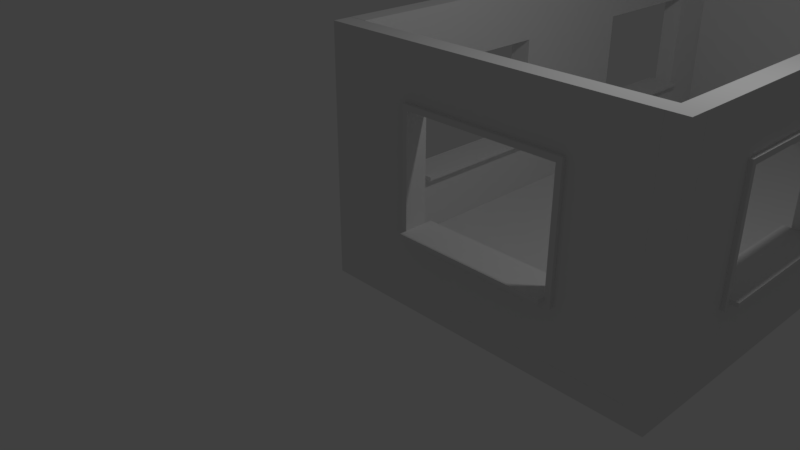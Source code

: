 # Source: Using_Our_Building_Blocks_Test.blend  (saved by Blender 2.79.0; exported with 4.5.12 LTS)
import bpy
from mathutils import Matrix  # noqa: F401  (used for matrix-valued properties, if any)

bpy.ops.wm.read_factory_settings(use_empty=True)
scene = bpy.context.scene
scene.name = 'Scene'

# ---- collections
col_collection_1 = bpy.data.collections.new('Collection 1'); scene.collection.children.link(col_collection_1)
col_collection_11 = bpy.data.collections.new('Collection 11'); scene.collection.children.link(col_collection_11)
col_collection_11.hide_render = True
col_collection_11.hide_viewport = True

# ---- world
world_world = bpy.data.worlds.new('World'); scene.world = world_world
world_world.color = (0.05088, 0.05088, 0.05088)
world_world.use_sun_shadow = False
world_world.sun_shadow_jitter_overblur = 0.0
world_world.cycles.sampling_method = 'MANUAL'

# ---- cameras
cam_camera = bpy.data.cameras.new('Camera')
cam_camera.clip_end = 100.0
cam_camera.lens = 35.0
cam_camera.sensor_width = 32.0
cam_camera.sensor_height = 18.0
cam_camera.ortho_scale = 7.314
cam_camera.dof.focus_distance = 0.0
cam_camera.dof.aperture_fstop = 128.0

# ---- lights
light_lamp = bpy.data.lights.new('Lamp', 'POINT')
light_lamp.transmission_factor = 0.0
light_lamp.cutoff_distance = 30.0
light_lamp.energy = 100.0
light_lamp.shadow_buffer_clip_start = 1.001
light_lamp.shadow_soft_size = 0.1
light_lamp.shadow_maximum_resolution = 0.006
light_lamp.use_absolute_resolution = True

# ---- meshes
me_filler__25_x__25_x_3_25 = bpy.data.meshes.new('Filler .25 x .25 x 3.25')
me_filler__25_x__25_x_3_25.from_pydata([(-0.000198, 0.6302, -8.134), (-0.000198, 0.6302, -0.008574), (-0.000198, 0.005168, -8.134), (-0.000198, 0.005168, -0.008574), (0.6248, 0.6302, -8.134), (0.6248, 0.6302, -0.008574), (0.6248, 0.005168, -8.134), (0.6248, 0.005168, -0.008574)], [], [(0, 2, 3, 1), (2, 6, 7, 3), (6, 4, 5, 7), (4, 0, 1, 5), (2, 0, 4, 6), (7, 5, 1, 3)])
me_filler__25_x__25_x_3_25.use_remesh_preserve_volume = False
me_filler__25_x__25_x_3_25.use_remesh_preserve_attributes = False
me_filler__25_x__25_x_3_25.use_mirror_vertex_groups = False
me_filler__25_x__25_x_3_25.update()
me_filler_4_x__25_x__25 = bpy.data.meshes.new('Filler 4 x .25 x .25')
me_filler_4_x__25_x__25.from_pydata([(-0.0001981, -0.1946, -9.659), (-0.000198, -0.1946, 0.3407), (-0.0001981, -0.8196, -9.659), (-0.000198, -0.8196, 0.3407), (0.6248, -0.1946, -9.659), (0.6248, -0.1946, 0.3407), (0.6248, -0.8196, -9.659), (0.6248, -0.8196, 0.3407)], [], [(0, 2, 3, 1), (2, 6, 7, 3), (6, 7, 5, 4), (4, 0, 1, 5), (2, 0, 4, 6), (7, 3, 1, 5)])
me_filler_4_x__25_x__25.use_remesh_preserve_volume = False
me_filler_4_x__25_x__25.use_remesh_preserve_attributes = False
me_filler_4_x__25_x__25.use_mirror_vertex_groups = False
me_filler_4_x__25_x__25.update()
me_floor = bpy.data.meshes.new('Floor')
me_floor.from_pydata([(0.0, 0.0, 0.0), (0.0, 2.0, 0.0), (0.0, 2.0, 0.0), (0.0, 0.0, 0.25), (0.0, 2.0, 0.25), (0.0, 0.0, 0.0), (0.0, 0.0, 0.25), (0.0, 2.0, 0.25), (2.0, 2.0, 0.0), (2.0, 2.0, 0.25), (2.0, 0.0, 0.25), (2.0, 0.0, 0.0)], [], [(0, 3, 6, 5), (7, 6, 10, 9), (1, 0, 5, 2), (3, 4, 7, 6), (1, 4, 3, 0), (4, 1, 2, 7), (8, 9, 10, 11), (2, 7, 9, 8), (5, 2, 8, 11), (6, 5, 11, 10)])
me_floor.use_remesh_preserve_volume = False
me_floor.use_remesh_preserve_attributes = False
me_floor.use_mirror_vertex_groups = False
me_floor.update()
me_sm_wall_window_detail_4x3x0_25 = bpy.data.meshes.new('SM_Wall_Window_Detail 4x3x0.25')
me_sm_wall_window_detail_4x3x0_25.from_pydata([(0.0, 0.0, 0.0), (4.0, 0.0, 0.0), (4.0, 3.0, 0.0), (0.0, 3.0, 0.0), (2.0, 0.0, 0.0), (4.0, 1.5, 0.0), (2.0, 3.0, 0.0), (0.0, 1.5, 0.0), (3.0, 0.0, 0.25), (3.0, 0.0, 0.0), (4.0, 2.25, 0.0), (1.0, 3.0, 0.0), (0.0, 0.75, 0.0), (1.0, 0.0, 0.0), (4.0, 0.75, 0.0), (3.0, 3.0, 0.0), (0.0, 2.25, 0.0), (3.0, 1.5, 0.0), (1.0, 1.5, 0.0), (2.0, 0.75, 0.0), (2.0, 2.25, 0.0), (1.0, 2.25, 0.0), (1.0, 0.75, 0.0), (3.0, 0.75, 0.0), (3.0, 2.25, 0.0), (4.0, 0.0, 0.25), (4.0, 2.25, 0.25), (4.0, 3.0, 0.25), (1.0, 3.0, 0.25), (0.0, 3.0, 0.25), (0.0, 0.75, 0.25), (0.0, 0.0, 0.25), (1.0, 0.0, 0.25), (2.0, 0.0, 0.25), (4.0, 0.75, 0.25), (4.0, 1.5, 0.25), (3.0, 3.0, 0.25), (2.0, 3.0, 0.25), (0.0, 2.25, 0.25), (0.0, 1.5, 0.25), (3.0, 1.5, 0.25), (1.0, 0.75, 0.4), (1.0, 1.5, 0.25), (2.0, 2.25, 0.25), (1.0, 2.25, 0.25), (1.0, 0.75, 0.25), (3.0, 0.75, 0.25), (3.0, 2.25, 0.25), (4.0, 2.321, 0.0), (0.0, 2.321, 0.0), (4.0, 2.321, 0.25), (2.0, 2.321, 0.0), (1.0, 2.321, 0.0), (3.0, 2.321, 0.0), (0.0, 2.321, 0.25), (2.0, 2.321, 0.25), (1.0, 2.321, 0.25), (3.0, 2.321, 0.25), (0.0, 0.6867, 0.0), (0.0, 0.6867, 0.25), (2.0, 0.6867, 0.0), (4.0, 0.6867, 0.0), (1.0, 0.6867, 0.0), (3.0, 0.6867, 0.0), (2.0, 0.6867, 0.25), (4.0, 0.6867, 0.25), (1.0, 0.6867, 0.25), (3.0, 0.6867, 0.25), (3.073, 0.0, 0.0), (3.073, 1.5, 0.0), (3.073, 3.0, 0.0), (3.073, 0.0, 0.25), (3.073, 0.75, 0.0), (3.073, 2.25, 0.0), (3.073, 1.5, 0.25), (3.073, 3.0, 0.25), (3.073, 0.75, 0.25), (3.073, 2.25, 0.25), (3.073, 2.321, 0.25), (3.073, 2.321, 0.0), (3.073, 0.6867, 0.25), (3.073, 0.6867, 0.0), (0.9314, 3.0, 0.0), (0.9314, 3.0, 0.25), (0.9314, 0.0, 0.0), (0.9314, 1.5, 0.0), (0.9314, 2.25, 0.0), (0.9314, 0.75, 0.0), (0.9314, 0.0, 0.25), (0.9314, 1.5, 0.25), (0.9314, 2.25, 0.25), (0.9314, 0.75, 0.25), (0.9314, 2.321, 0.25), (0.9314, 2.321, 0.0), (0.9314, 0.6867, 0.25), (0.9314, 0.6867, 0.0), (0.9314, 1.5, 0.3), (1.0, 1.5, 0.3), (2.0, 2.321, 0.3), (2.0, 2.25, 0.3), (1.0, 2.25, 0.3), (0.9314, 2.25, 0.3), (1.0, 2.321, 0.3), (1.0, 0.75, 0.3), (2.0, 0.75, 0.3), (0.9314, 0.75, 0.3), (3.0, 0.75, 0.3), (3.0, 1.5, 0.3), (3.0, 2.25, 0.3), (3.0, 2.321, 0.3), (3.073, 2.321, 0.3), (2.0, 0.6867, 0.3), (1.0, 0.6867, 0.3), (3.0, 0.6867, 0.3), (3.073, 0.6867, 0.3), (3.073, 1.5, 0.3), (3.073, 0.75, 0.3), (3.073, 2.25, 0.3), (0.9314, 2.321, 0.3), (0.9314, 0.6867, 0.3), (1.0, 0.8, 0.0), (2.0, 0.8, 0.0), (3.0, 0.8, 0.0), (1.0, 0.8, 0.25), (2.0, 0.8, 0.25), (3.0, 0.8, 0.25), (1.0, 0.8, 0.3), (2.0, 0.8, 0.3), (3.0, 0.8, 0.3), (1.0, 0.8, 0.4), (2.0, 0.8, 0.4), (2.0, 0.75, 0.4), (3.0, 0.75, 0.4), (3.0, 0.8, 0.4), (1.0, 0.75, -0.1), (2.0, 0.75, -0.1), (3.0, 0.75, -0.1), (1.0, 0.8, -0.1), (2.0, 0.8, -0.1), (3.0, 0.8, -0.1)], [], [(79, 70, 2, 48), (72, 69, 5, 14), (76, 74, 115, 116), (52, 11, 6, 51), (56, 55, 37, 28), (85, 86, 21, 18), (93, 82, 11, 52), (62, 22, 19, 60), (95, 87, 22, 62), (87, 85, 18, 22), (81, 72, 14, 61), (60, 19, 23, 63), (76, 34, 35, 74), (69, 73, 10, 5), (78, 50, 27, 75), (51, 6, 15, 53), (92, 56, 28, 83), (57, 55, 98, 109), (44, 43, 99, 100), (45, 42, 97, 103), (80, 65, 34, 76), (56, 92, 118, 102), (74, 35, 26, 77), (55, 57, 36, 37), (84, 88, 31, 0), (18, 42, 45, 22), (20, 43, 44, 21), (82, 83, 28, 11), (61, 65, 25, 1), (58, 59, 30, 12), (70, 75, 27, 2), (46, 23, 122, 125), (21, 44, 42, 18), (4, 33, 32, 13), (49, 54, 29, 3), (9, 8, 33, 4), (5, 35, 34, 14), (23, 46, 40, 17), (10, 26, 35, 5), (22, 45, 123, 120), (6, 37, 36, 15), (11, 28, 37, 6), (7, 39, 38, 16), (24, 47, 43, 20), (68, 71, 8, 9), (12, 30, 39, 7), (17, 40, 47, 24), (48, 50, 26, 10), (2, 27, 50, 48), (16, 38, 54, 49), (47, 40, 107, 108), (92, 90, 101, 118), (20, 51, 53, 24), (77, 26, 50, 78), (86, 93, 52, 21), (67, 80, 114, 113), (21, 52, 51, 20), (73, 79, 48, 10), (0, 31, 59, 58), (14, 34, 65, 61), (33, 8, 67, 64), (71, 25, 65, 80), (88, 32, 66, 94), (32, 33, 64, 66), (4, 60, 63, 9), (68, 81, 61, 1), (84, 95, 62, 13), (13, 62, 60, 4), (9, 63, 81, 68), (8, 71, 80, 67), (24, 53, 79, 73), (43, 47, 108, 99), (1, 25, 71, 68), (15, 36, 75, 70), (64, 67, 113, 111), (55, 56, 102, 98), (57, 78, 75, 36), (17, 24, 73, 69), (80, 76, 116, 114), (63, 23, 72, 81), (23, 17, 69, 72), (53, 15, 70, 79), (0, 58, 95, 84), (31, 88, 94, 59), (16, 49, 93, 86), (38, 90, 92, 54), (3, 29, 83, 82), (13, 32, 88, 84), (30, 91, 89, 39), (59, 94, 91, 30), (54, 92, 83, 29), (12, 7, 85, 87), (58, 12, 87, 95), (49, 3, 82, 93), (7, 16, 86, 85), (39, 89, 90, 38), (96, 97, 100, 101), (112, 111, 104, 103), (119, 112, 103, 105), (105, 103, 97, 96), (111, 113, 106, 104), (99, 108, 109, 98), (101, 100, 102, 118), (100, 99, 98, 102), (108, 117, 110, 109), (107, 115, 117, 108), (113, 114, 116, 106), (106, 116, 115, 107), (77, 78, 110, 117), (66, 64, 111, 112), (94, 66, 112, 119), (45, 103, 126, 123), (90, 89, 96, 101), (42, 44, 100, 97), (89, 91, 105, 96), (91, 94, 119, 105), (78, 57, 109, 110), (40, 46, 106, 107), (74, 77, 117, 115), (106, 128, 133, 132), (121, 124, 125, 122), (120, 123, 124, 121), (125, 124, 127, 128), (124, 123, 126, 127), (106, 46, 125, 128), (121, 122, 139, 138), (127, 126, 129, 130), (22, 120, 137, 134), (131, 132, 133, 130), (41, 131, 130, 129), (104, 106, 132, 131), (126, 103, 41, 129), (128, 127, 130, 133), (103, 104, 131, 41), (135, 134, 137, 138), (136, 135, 138, 139), (19, 22, 134, 135), (122, 23, 136, 139), (23, 19, 135, 136), (120, 121, 138, 137)])
me_sm_wall_window_detail_4x3x0_25.use_remesh_preserve_volume = False
me_sm_wall_window_detail_4x3x0_25.use_remesh_preserve_attributes = False
me_sm_wall_window_detail_4x3x0_25.use_mirror_vertex_groups = False
me_sm_wall_window_detail_4x3x0_25.update()
me_sm_wall_door_3x4x0_25 = bpy.data.meshes.new('SM_Wall_Door 3x4x0.25')
me_sm_wall_door_3x4x0_25.from_pydata([(0.0, 0.0, 0.0), (0.0, 1.0, 0.0), (2.0, 1.0, 0.0), (2.0, 2.0, 0.0), (0.0, 2.0, 0.0), (0.0, 4.0, 0.0), (3.0, 4.0, 0.0), (3.0, 0.0, 0.0), (0.0, 0.0, 0.25), (0.0, 1.0, 0.25), (2.0, 1.0, 0.25), (2.0, 2.0, 0.25), (0.0, 2.0, 0.25), (0.0, 4.0, 0.25), (3.0, 4.0, 0.25), (3.0, 0.0, 0.25)], [], [(0, 1, 2, 3, 4, 5, 6, 7), (8, 15, 14, 13, 12, 11, 10, 9), (0, 7, 15, 8), (6, 5, 13, 14), (4, 3, 11, 12), (2, 1, 9, 10), (7, 6, 14, 15), (5, 4, 12, 13), (3, 2, 10, 11), (1, 0, 8, 9)])
me_sm_wall_door_3x4x0_25.use_remesh_preserve_volume = False
me_sm_wall_door_3x4x0_25.use_remesh_preserve_attributes = False
me_sm_wall_door_3x4x0_25.use_mirror_vertex_groups = False
me_sm_wall_door_3x4x0_25.update()

# ---- objects
ob_roomtest = bpy.data.objects.new('RoomTest', None)
ob_filler__25_x__25_x_3_000 = bpy.data.objects.new('Filler .25 x .25 x 3.000', me_filler__25_x__25_x_3_25)
ob_filler__25_x__25_x_3_25 = bpy.data.objects.new('Filler .25 x .25 x 3.25', me_filler__25_x__25_x_3_25)
ob_filler_4_x__25_x__000 = bpy.data.objects.new('Filler 4 x .25 x .000', me_filler_4_x__25_x__25)
ob_filler_4_x__25_x__001 = bpy.data.objects.new('Filler 4 x .25 x .001', me_filler_4_x__25_x__25)
ob_filler_4_x__25_x__002 = bpy.data.objects.new('Filler 4 x .25 x .002', me_filler_4_x__25_x__25)
ob_filler_4_x__25_x__003 = bpy.data.objects.new('Filler 4 x .25 x .003', me_filler_4_x__25_x__25)
ob_filler_4_x__25_x__25 = bpy.data.objects.new('Filler 4 x .25 x .25', me_filler_4_x__25_x__25)
ob_sm_tile_2x2x0_006 = bpy.data.objects.new('SM_Tile 2x2x0.006', me_floor)
ob_sm_tile_2x2x0_005 = bpy.data.objects.new('SM_Tile 2x2x0.005', me_floor)
ob_sm_tile_2x2x0_004 = bpy.data.objects.new('SM_Tile 2x2x0.004', me_floor)
ob_sm_tile_2x2x0_003 = bpy.data.objects.new('SM_Tile 2x2x0.003', me_floor)
ob_sm_tile_2x2x0_002 = bpy.data.objects.new('SM_Tile 2x2x0.002', me_floor)
ob_sm_tile_2x2x0_001 = bpy.data.objects.new('SM_Tile 2x2x0.001', me_floor)
ob_sm_tile_2x2x0_000 = bpy.data.objects.new('SM_Tile 2x2x0.000', me_floor)
ob_sm_wall_window_detail_4x3x0_003 = bpy.data.objects.new('SM_Wall_Window_Detail 4x3x0.003', me_sm_wall_window_detail_4x3x0_25)
ob_sm_wall_window_detail_4x3x0_002 = bpy.data.objects.new('SM_Wall_Window_Detail 4x3x0.002', me_sm_wall_window_detail_4x3x0_25)
ob_sm_wall_window_detail_4x3x0_001 = bpy.data.objects.new('SM_Wall_Window_Detail 4x3x0.001', me_sm_wall_window_detail_4x3x0_25)
ob_sm_wall_window_detail_4x3x0_000 = bpy.data.objects.new('SM_Wall_Window_Detail 4x3x0.000', me_sm_wall_window_detail_4x3x0_25)
ob_sm_tile_2x2x0_25 = bpy.data.objects.new('SM_Tile 2x2x0.25', me_floor)
ob_sm_wall_door_3x4x0_25 = bpy.data.objects.new('SM_Wall_Door 3x4x0.25', me_sm_wall_door_3x4x0_25)
ob_sm_wall_window_detail_4x3x0_25 = bpy.data.objects.new('SM_Wall_Window_Detail 4x3x0.25', me_sm_wall_window_detail_4x3x0_25)
ob_lamp = bpy.data.objects.new('Lamp', light_lamp)
ob_camera = bpy.data.objects.new('Camera', cam_camera)
ob_sm_wall_window_detail_4x3x0_25_1 = bpy.data.objects.new('SM_Wall_Window_Detail 4x3x0.25', None)

# ---- transforms, parenting, visibility, modifiers, constraints
ob_roomtest.location = (0.0, 0.0, 0.0)
ob_roomtest.empty_image_offset = (0.0, 0.0)
ob_roomtest.lineart.crease_threshold = 0.0
ob_filler__25_x__25_x_3_000.parent = ob_roomtest
ob_filler__25_x__25_x_3_000.location = (4.25, 0.002067, -0.2534)
ob_filler__25_x__25_x_3_000.scale = (-0.4, -0.4, -0.4)
ob_filler__25_x__25_x_3_000.lineart.crease_threshold = 0.0
ob_filler__25_x__25_x_3_25.parent = ob_roomtest
ob_filler__25_x__25_x_3_25.location = (-7.896e-05, 0.002067, -0.2534)
ob_filler__25_x__25_x_3_25.scale = (-0.4, -0.4, -0.4)
ob_filler__25_x__25_x_3_25.lineart.crease_threshold = 0.0
ob_filler_4_x__25_x__000.parent = ob_roomtest
ob_filler_4_x__25_x__000.location = (0.07784, 0.1363, -0.2499)
ob_filler_4_x__25_x__000.rotation_euler = (-1.571, 1.571, 0.0)
ob_filler_4_x__25_x__000.scale = (-0.4, -0.4, -0.4)
ob_filler_4_x__25_x__000.lineart.crease_threshold = 0.0
ob_filler_4_x__25_x__001.parent = ob_roomtest
ob_filler_4_x__25_x__001.location = (0.07784, 4.136, -0.2499)
ob_filler_4_x__25_x__001.rotation_euler = (-1.571, 1.571, 0.0)
ob_filler_4_x__25_x__001.scale = (-0.4, -0.4, -0.4)
ob_filler_4_x__25_x__001.lineart.crease_threshold = 0.0
ob_filler_4_x__25_x__002.parent = ob_roomtest
ob_filler_4_x__25_x__002.location = (4.328, 0.1363, -0.2499)
ob_filler_4_x__25_x__002.rotation_euler = (-1.571, 1.571, 0.0)
ob_filler_4_x__25_x__002.scale = (-0.4, -0.4, -0.4)
ob_filler_4_x__25_x__002.lineart.crease_threshold = 0.0
ob_filler_4_x__25_x__003.parent = ob_roomtest
ob_filler_4_x__25_x__003.location = (4.328, 4.136, -0.2499)
ob_filler_4_x__25_x__003.rotation_euler = (-1.571, 1.571, 0.0)
ob_filler_4_x__25_x__003.scale = (-0.4, -0.4, -0.4)
ob_filler_4_x__25_x__003.lineart.crease_threshold = 0.0
ob_filler_4_x__25_x__25.parent = ob_roomtest
ob_filler_4_x__25_x__25.location = (0.1363, -0.3278, -0.2499)
ob_filler_4_x__25_x__25.rotation_euler = (-0.0, 1.571, 0.0)
ob_filler_4_x__25_x__25.scale = (-0.4, -0.4, -0.4)
ob_filler_4_x__25_x__25.lineart.crease_threshold = 0.0
ob_sm_tile_2x2x0_006.parent = ob_roomtest
ob_sm_tile_2x2x0_006.location = (2.0, 0.0, -0.25)
ob_sm_tile_2x2x0_006.lineart.crease_threshold = 0.0
ob_sm_tile_2x2x0_005.parent = ob_roomtest
ob_sm_tile_2x2x0_005.location = (2.0, 2.0, -0.25)
ob_sm_tile_2x2x0_005.lineart.crease_threshold = 0.0
ob_sm_tile_2x2x0_004.parent = ob_roomtest
ob_sm_tile_2x2x0_004.location = (2.0, 4.0, -0.25)
ob_sm_tile_2x2x0_004.lineart.crease_threshold = 0.0
ob_sm_tile_2x2x0_003.parent = ob_roomtest
ob_sm_tile_2x2x0_003.location = (2.0, 6.0, -0.25)
ob_sm_tile_2x2x0_003.lineart.crease_threshold = 0.0
ob_sm_tile_2x2x0_002.parent = ob_roomtest
ob_sm_tile_2x2x0_002.location = (0.0, 6.0, -0.25)
ob_sm_tile_2x2x0_002.lineart.crease_threshold = 0.0
ob_sm_tile_2x2x0_001.parent = ob_roomtest
ob_sm_tile_2x2x0_001.location = (0.0, 4.0, -0.25)
ob_sm_tile_2x2x0_001.lineart.crease_threshold = 0.0
ob_sm_tile_2x2x0_000.parent = ob_roomtest
ob_sm_tile_2x2x0_000.location = (0.0, 2.0, -0.25)
ob_sm_tile_2x2x0_000.lineart.crease_threshold = 0.0
ob_sm_wall_window_detail_4x3x0_003.parent = ob_roomtest
ob_sm_wall_window_detail_4x3x0_003.location = (-1.192e-07, 8.0, -7.643e-15)
ob_sm_wall_window_detail_4x3x0_003.rotation_euler = (-1.571, 3.142, 1.571)
ob_sm_wall_window_detail_4x3x0_003.lineart.crease_threshold = 0.0
ob_sm_wall_window_detail_4x3x0_002.parent = ob_roomtest
ob_sm_wall_window_detail_4x3x0_002.location = (1.788e-07, 4.0, -7.643e-15)
ob_sm_wall_window_detail_4x3x0_002.rotation_euler = (-1.571, 3.142, 1.571)
ob_sm_wall_window_detail_4x3x0_002.lineart.crease_threshold = 0.0
ob_sm_wall_window_detail_4x3x0_001.parent = ob_roomtest
ob_sm_wall_window_detail_4x3x0_001.location = (4.0, 4.0, 0.0)
ob_sm_wall_window_detail_4x3x0_001.rotation_euler = (1.571, -0.0, 1.571)
ob_sm_wall_window_detail_4x3x0_001.lineart.crease_threshold = 0.0
ob_sm_wall_window_detail_4x3x0_000.parent = ob_roomtest
ob_sm_wall_window_detail_4x3x0_000.location = (4.0, 0.0, 0.0)
ob_sm_wall_window_detail_4x3x0_000.rotation_euler = (1.571, -0.0, 1.571)
ob_sm_wall_window_detail_4x3x0_000.lineart.crease_threshold = 0.0
ob_sm_tile_2x2x0_25.parent = ob_roomtest
ob_sm_tile_2x2x0_25.location = (0.0, 0.0, -0.25)
ob_sm_tile_2x2x0_25.lineart.crease_threshold = 0.0
ob_sm_wall_door_3x4x0_25.parent = ob_roomtest
ob_sm_wall_door_3x4x0_25.location = (4.0, 8.0, -5.77e-22)
ob_sm_wall_door_3x4x0_25.rotation_euler = (1.571, -1.571, 0.0)
ob_sm_wall_door_3x4x0_25.lineart.crease_threshold = 0.0
ob_sm_wall_window_detail_4x3x0_25.parent = ob_roomtest
ob_sm_wall_window_detail_4x3x0_25.location = (0.0, 0.0, 0.0)
ob_sm_wall_window_detail_4x3x0_25.rotation_euler = (1.571, -0.0, 0.0)
ob_sm_wall_window_detail_4x3x0_25.lineart.crease_threshold = 0.0
ob_lamp.location = (4.076, 1.005, 5.904)
ob_lamp.rotation_euler = (0.6503, 0.05522, 1.866)
ob_lamp.lock_rotations_4d = False
ob_lamp.empty_display_type = 'ARROWS'
ob_lamp.color = (0.0, 0.0, 0.0, 0.0)
ob_lamp.lineart.crease_threshold = 0.0
ob_camera.location = (7.481, -6.508, 5.344)
ob_camera.rotation_euler = (1.109, 0.0, 0.8149)
ob_camera.lock_rotations_4d = False
ob_camera.empty_display_type = 'ARROWS'
ob_camera.color = (0.0, 0.0, 0.0, 0.0)
ob_camera.display_type = 'WIRE'
ob_camera.lineart.crease_threshold = 0.0
ob_sm_wall_window_detail_4x3x0_25_1.location = (0.0, 0.0, 0.0)

# ---- collection membership
col_collection_1.objects.link(ob_roomtest)
col_collection_1.objects.link(ob_filler__25_x__25_x_3_000)
col_collection_1.objects.link(ob_filler__25_x__25_x_3_25)
col_collection_1.objects.link(ob_filler_4_x__25_x__000)
col_collection_1.objects.link(ob_filler_4_x__25_x__001)
col_collection_1.objects.link(ob_filler_4_x__25_x__002)
col_collection_1.objects.link(ob_filler_4_x__25_x__003)
col_collection_1.objects.link(ob_filler_4_x__25_x__25)
col_collection_1.objects.link(ob_sm_tile_2x2x0_006)
col_collection_1.objects.link(ob_sm_tile_2x2x0_005)
col_collection_1.objects.link(ob_sm_tile_2x2x0_004)
col_collection_1.objects.link(ob_sm_tile_2x2x0_003)
col_collection_1.objects.link(ob_sm_tile_2x2x0_002)
col_collection_1.objects.link(ob_sm_tile_2x2x0_001)
col_collection_1.objects.link(ob_sm_tile_2x2x0_000)
col_collection_1.objects.link(ob_sm_wall_window_detail_4x3x0_003)
col_collection_1.objects.link(ob_sm_wall_window_detail_4x3x0_002)
col_collection_1.objects.link(ob_sm_wall_window_detail_4x3x0_001)
col_collection_1.objects.link(ob_sm_wall_window_detail_4x3x0_000)
col_collection_1.objects.link(ob_sm_tile_2x2x0_25)
col_collection_1.objects.link(ob_sm_wall_door_3x4x0_25)
col_collection_1.objects.link(ob_sm_wall_window_detail_4x3x0_25)
col_collection_1.objects.link(ob_lamp)
col_collection_1.objects.link(ob_camera)
col_collection_11.objects.link(ob_sm_wall_window_detail_4x3x0_25_1)

# ---- scene / render settings (as saved in the file)
scene.camera = ob_camera
scene.frame_start = 1; scene.frame_end = 250; scene.frame_set(1)
scene.render.engine = 'BLENDER_EEVEE_NEXT'
scene.render.resolution_percentage = 50
scene.render.dither_intensity = 0.0
scene.cycles.use_denoising = False
scene.cycles.samples = 128
scene.cycles.sampling_pattern = 'TABULATED_SOBOL'
scene.cycles.use_adaptive_sampling = False
scene.cycles.use_light_tree = False
scene.cycles.blur_glossy = 0.0
scene.cycles.sample_clamp_indirect = 0.0
scene.view_settings.view_transform = 'Standard'
bpy.context.view_layer.update()
